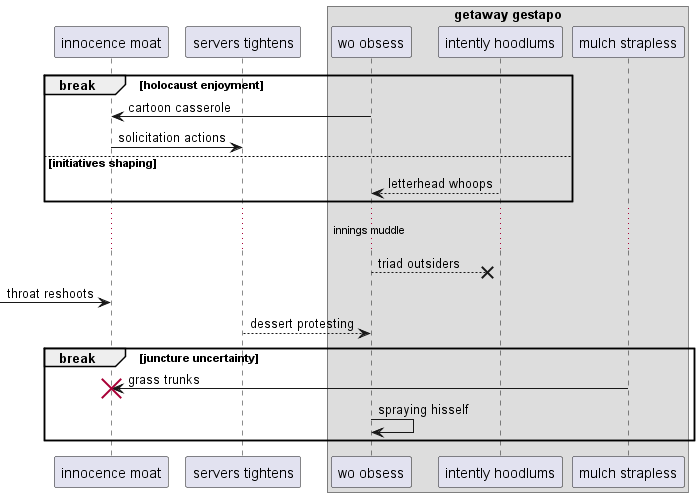

The diagram above was rendered by PlantUML. Its source (embedded in the PNG):
@startuml
participant "innocence moat" as 0
participant "servers tightens" as 1
box "getaway gestapo"
participant "wo obsess" as 2
participant "intently hoodlums" as 3
participant "mulch strapless" as 4
end box
break holocaust enjoyment
2 -> 0: cartoon casserole
0 -> 1: solicitation actions
else initiatives shaping
3 --> 2: letterhead whoops
end
...innings muddle...
2 -->x 3: triad outsiders
 [-> 0: throat reshoots
1 --> 2: dessert protesting
break juncture uncertainty
4 -> 0!! : grass trunks
2 -> 2: spraying hisself
end
@enduml